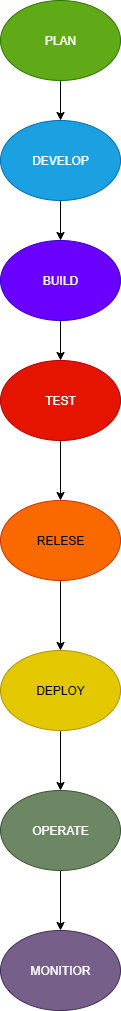

The diagram above was exported from draw.io. Its source (the exported page's mxGraphModel, read from the mxfile embedded in the PNG):
<mxGraphModel dx="1034" dy="570" grid="1" gridSize="10" guides="1" tooltips="1" connect="1" arrows="1" fold="1" page="1" pageScale="1" pageWidth="850" pageHeight="1100" math="0" shadow="0">
  <root>
    <mxCell id="0" />
    <mxCell id="1" parent="0" />
    <mxCell id="wPdTvnMfgP7g4KXcbVcC-12" value="" style="edgeStyle=orthogonalEdgeStyle;rounded=0;orthogonalLoop=1;jettySize=auto;html=1;" edge="1" parent="1" source="wPdTvnMfgP7g4KXcbVcC-1" target="wPdTvnMfgP7g4KXcbVcC-2">
      <mxGeometry relative="1" as="geometry" />
    </mxCell>
    <mxCell id="wPdTvnMfgP7g4KXcbVcC-1" value="PLAN" style="ellipse;whiteSpace=wrap;html=1;fillColor=#60a917;fontColor=#ffffff;strokeColor=#2D7600;" vertex="1" parent="1">
      <mxGeometry x="360" y="10" width="120" height="80" as="geometry" />
    </mxCell>
    <mxCell id="wPdTvnMfgP7g4KXcbVcC-13" value="" style="edgeStyle=orthogonalEdgeStyle;rounded=0;orthogonalLoop=1;jettySize=auto;html=1;" edge="1" parent="1" source="wPdTvnMfgP7g4KXcbVcC-2" target="wPdTvnMfgP7g4KXcbVcC-3">
      <mxGeometry relative="1" as="geometry" />
    </mxCell>
    <mxCell id="wPdTvnMfgP7g4KXcbVcC-2" value="DEVELOP" style="ellipse;whiteSpace=wrap;html=1;fillColor=#1ba1e2;fontColor=#ffffff;strokeColor=#006EAF;" vertex="1" parent="1">
      <mxGeometry x="360" y="130" width="120" height="80" as="geometry" />
    </mxCell>
    <mxCell id="wPdTvnMfgP7g4KXcbVcC-14" value="" style="edgeStyle=orthogonalEdgeStyle;rounded=0;orthogonalLoop=1;jettySize=auto;html=1;" edge="1" parent="1" source="wPdTvnMfgP7g4KXcbVcC-3" target="wPdTvnMfgP7g4KXcbVcC-4">
      <mxGeometry relative="1" as="geometry" />
    </mxCell>
    <mxCell id="wPdTvnMfgP7g4KXcbVcC-3" value="BUILD" style="ellipse;whiteSpace=wrap;html=1;fillColor=#6a00ff;fontColor=#ffffff;strokeColor=#3700CC;" vertex="1" parent="1">
      <mxGeometry x="360" y="250" width="120" height="80" as="geometry" />
    </mxCell>
    <mxCell id="wPdTvnMfgP7g4KXcbVcC-15" value="" style="edgeStyle=orthogonalEdgeStyle;rounded=0;orthogonalLoop=1;jettySize=auto;html=1;" edge="1" parent="1" source="wPdTvnMfgP7g4KXcbVcC-4" target="wPdTvnMfgP7g4KXcbVcC-5">
      <mxGeometry relative="1" as="geometry" />
    </mxCell>
    <mxCell id="wPdTvnMfgP7g4KXcbVcC-4" value="TEST" style="ellipse;whiteSpace=wrap;html=1;fillColor=#e51400;fontColor=#ffffff;strokeColor=#B20000;" vertex="1" parent="1">
      <mxGeometry x="360" y="370" width="120" height="80" as="geometry" />
    </mxCell>
    <mxCell id="wPdTvnMfgP7g4KXcbVcC-16" value="" style="edgeStyle=orthogonalEdgeStyle;rounded=0;orthogonalLoop=1;jettySize=auto;html=1;" edge="1" parent="1" source="wPdTvnMfgP7g4KXcbVcC-5" target="wPdTvnMfgP7g4KXcbVcC-6">
      <mxGeometry relative="1" as="geometry" />
    </mxCell>
    <mxCell id="wPdTvnMfgP7g4KXcbVcC-5" value="RELESE" style="ellipse;whiteSpace=wrap;html=1;fillColor=#fa6800;fontColor=#000000;strokeColor=#C73500;" vertex="1" parent="1">
      <mxGeometry x="360" y="510" width="120" height="80" as="geometry" />
    </mxCell>
    <mxCell id="wPdTvnMfgP7g4KXcbVcC-17" value="" style="edgeStyle=orthogonalEdgeStyle;rounded=0;orthogonalLoop=1;jettySize=auto;html=1;" edge="1" parent="1" source="wPdTvnMfgP7g4KXcbVcC-6" target="wPdTvnMfgP7g4KXcbVcC-7">
      <mxGeometry relative="1" as="geometry" />
    </mxCell>
    <mxCell id="wPdTvnMfgP7g4KXcbVcC-6" value="DEPLOY" style="ellipse;whiteSpace=wrap;html=1;fillColor=#e3c800;fontColor=#000000;strokeColor=#B09500;" vertex="1" parent="1">
      <mxGeometry x="360" y="660" width="120" height="80" as="geometry" />
    </mxCell>
    <mxCell id="wPdTvnMfgP7g4KXcbVcC-18" value="" style="edgeStyle=orthogonalEdgeStyle;rounded=0;orthogonalLoop=1;jettySize=auto;html=1;" edge="1" parent="1" source="wPdTvnMfgP7g4KXcbVcC-7" target="wPdTvnMfgP7g4KXcbVcC-8">
      <mxGeometry relative="1" as="geometry" />
    </mxCell>
    <mxCell id="wPdTvnMfgP7g4KXcbVcC-7" value="OPERATE" style="ellipse;whiteSpace=wrap;html=1;fillColor=#6d8764;fontColor=#ffffff;strokeColor=#3A5431;" vertex="1" parent="1">
      <mxGeometry x="360" y="800" width="120" height="80" as="geometry" />
    </mxCell>
    <mxCell id="wPdTvnMfgP7g4KXcbVcC-8" value="MONITIOR" style="ellipse;whiteSpace=wrap;html=1;fillColor=#76608a;fontColor=#ffffff;strokeColor=#432D57;" vertex="1" parent="1">
      <mxGeometry x="360" y="940" width="120" height="80" as="geometry" />
    </mxCell>
  </root>
</mxGraphModel>